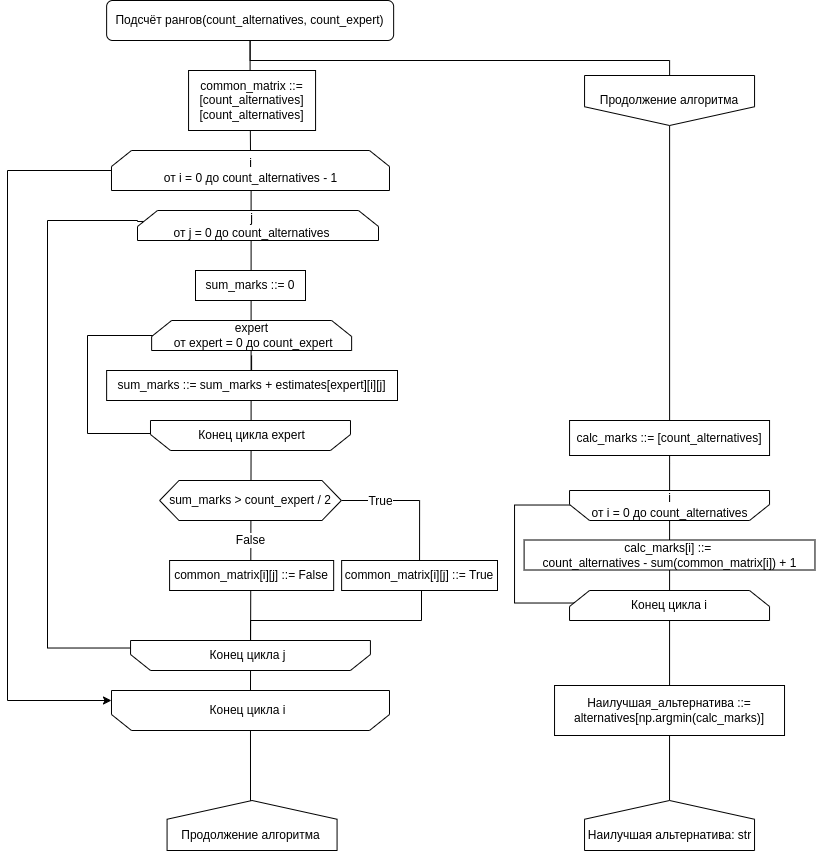

The diagram above was exported from draw.io. Its source (the exported page's mxGraphModel, read from the mxfile embedded in the PNG):
<mxGraphModel dx="384" dy="246" grid="1" gridSize="10" guides="1" tooltips="1" connect="1" arrows="1" fold="1" page="1" pageScale="1" pageWidth="827" pageHeight="1169" math="0" shadow="0">
  <root>
    <mxCell id="0" />
    <mxCell id="1" parent="0" />
    <mxCell id="VbTq8typXkM2bnnXYper-1" style="edgeStyle=orthogonalEdgeStyle;rounded=0;orthogonalLoop=1;jettySize=auto;html=1;entryX=0.5;entryY=1;entryDx=0;entryDy=0;fontSize=12;endArrow=none;endFill=0;startArrow=none;exitX=0.503;exitY=1.004;exitDx=0;exitDy=0;exitPerimeter=0;" edge="1" parent="1" source="VbTq8typXkM2bnnXYper-13" target="VbTq8typXkM2bnnXYper-19">
      <mxGeometry relative="1" as="geometry" />
    </mxCell>
    <mxCell id="VbTq8typXkM2bnnXYper-2" value="False" style="edgeLabel;html=1;align=center;verticalAlign=middle;resizable=0;points=[];fontSize=12;" vertex="1" connectable="0" parent="VbTq8typXkM2bnnXYper-1">
      <mxGeometry x="0.3574" y="1" relative="1" as="geometry">
        <mxPoint x="-1" y="11" as="offset" />
      </mxGeometry>
    </mxCell>
    <mxCell id="VbTq8typXkM2bnnXYper-3" style="edgeStyle=orthogonalEdgeStyle;rounded=0;orthogonalLoop=1;jettySize=auto;html=1;entryX=0.5;entryY=0;entryDx=0;entryDy=0;fontSize=12;endArrow=none;endFill=0;" edge="1" parent="1" source="VbTq8typXkM2bnnXYper-21" target="VbTq8typXkM2bnnXYper-12">
      <mxGeometry relative="1" as="geometry">
        <Array as="points">
          <mxPoint x="424" y="680" />
          <mxPoint x="253" y="680" />
        </Array>
      </mxGeometry>
    </mxCell>
    <mxCell id="VbTq8typXkM2bnnXYper-4" style="edgeStyle=orthogonalEdgeStyle;rounded=0;orthogonalLoop=1;jettySize=auto;html=1;entryX=0.5;entryY=0;entryDx=0;entryDy=0;fontSize=12;endArrow=none;endFill=0;" edge="1" parent="1" source="VbTq8typXkM2bnnXYper-19">
      <mxGeometry relative="1" as="geometry">
        <mxPoint x="253" y="880" as="targetPoint" />
      </mxGeometry>
    </mxCell>
    <mxCell id="VbTq8typXkM2bnnXYper-5" style="edgeStyle=orthogonalEdgeStyle;rounded=0;orthogonalLoop=1;jettySize=auto;html=1;entryX=0.5;entryY=0;entryDx=0;entryDy=0;fontSize=12;endArrow=none;endFill=0;" edge="1" parent="1" source="VbTq8typXkM2bnnXYper-7" target="VbTq8typXkM2bnnXYper-9">
      <mxGeometry relative="1" as="geometry" />
    </mxCell>
    <mxCell id="VbTq8typXkM2bnnXYper-6" style="edgeStyle=orthogonalEdgeStyle;rounded=0;orthogonalLoop=1;jettySize=auto;html=1;entryX=0;entryY=0.75;entryDx=0;entryDy=0;fontSize=12;endArrow=classic;endFill=1;" edge="1" parent="1" source="VbTq8typXkM2bnnXYper-18" target="VbTq8typXkM2bnnXYper-27">
      <mxGeometry relative="1" as="geometry">
        <Array as="points">
          <mxPoint x="90" y="395" />
          <mxPoint x="90" y="493" />
          <mxPoint x="153" y="493" />
        </Array>
      </mxGeometry>
    </mxCell>
    <mxCell id="VbTq8typXkM2bnnXYper-7" value="Подсчёт рангов(count_alternatives,&amp;nbsp;&lt;span style=&quot;background-color: rgb(255, 255, 255);&quot;&gt;count_expert&lt;/span&gt;)" style="rounded=1;whiteSpace=wrap;html=1;" vertex="1" parent="1">
      <mxGeometry x="109.13" y="60" width="287.01" height="40" as="geometry" />
    </mxCell>
    <mxCell id="VbTq8typXkM2bnnXYper-8" style="edgeStyle=orthogonalEdgeStyle;rounded=0;orthogonalLoop=1;jettySize=auto;html=1;entryX=1;entryY=0.75;entryDx=0;entryDy=0;fontSize=12;endArrow=classic;endFill=1;" edge="1" parent="1" source="VbTq8typXkM2bnnXYper-9" target="VbTq8typXkM2bnnXYper-19">
      <mxGeometry relative="1" as="geometry">
        <Array as="points">
          <mxPoint x="10" y="230" />
          <mxPoint x="10" y="760" />
        </Array>
      </mxGeometry>
    </mxCell>
    <mxCell id="VbTq8typXkM2bnnXYper-9" value="" style="shape=loopLimit;whiteSpace=wrap;html=1;labelBackgroundColor=none;fontSize=12;rotation=0;" vertex="1" parent="1">
      <mxGeometry x="113.99000000000001" y="210" width="278" height="40" as="geometry" />
    </mxCell>
    <mxCell id="VbTq8typXkM2bnnXYper-10" style="edgeStyle=orthogonalEdgeStyle;rounded=0;orthogonalLoop=1;jettySize=auto;html=1;entryX=0;entryY=0.75;entryDx=0;entryDy=0;fontSize=12;endArrow=classic;endFill=1;exitX=0.027;exitY=0.365;exitDx=0;exitDy=0;exitPerimeter=0;" edge="1" parent="1" source="VbTq8typXkM2bnnXYper-11" target="VbTq8typXkM2bnnXYper-12">
      <mxGeometry relative="1" as="geometry">
        <Array as="points">
          <mxPoint x="140" y="280" />
          <mxPoint x="50" y="280" />
          <mxPoint x="50" y="707" />
        </Array>
      </mxGeometry>
    </mxCell>
    <mxCell id="VbTq8typXkM2bnnXYper-11" value="" style="shape=loopLimit;whiteSpace=wrap;html=1;labelBackgroundColor=none;fontSize=12;rotation=0;size=20;" vertex="1" parent="1">
      <mxGeometry x="140" y="270" width="241" height="30" as="geometry" />
    </mxCell>
    <mxCell id="VbTq8typXkM2bnnXYper-12" value="" style="shape=loopLimit;whiteSpace=wrap;html=1;labelBackgroundColor=none;fontSize=12;rotation=-180;size=20;" vertex="1" parent="1">
      <mxGeometry x="133.06" y="700" width="239.87" height="30" as="geometry" />
    </mxCell>
    <mxCell id="VbTq8typXkM2bnnXYper-13" value="&lt;span style=&quot;background-color: rgb(255, 255, 255);&quot;&gt;i&lt;br&gt;от i = 0 до count_alternatives - 1&lt;/span&gt;" style="text;html=1;align=center;verticalAlign=middle;resizable=0;points=[];autosize=1;strokeColor=none;fillColor=none;fontSize=12;" vertex="1" parent="1">
      <mxGeometry x="153" y="210" width="200" height="40" as="geometry" />
    </mxCell>
    <mxCell id="VbTq8typXkM2bnnXYper-14" value="&lt;span style=&quot;background-color: rgb(255, 255, 255);&quot;&gt;j&lt;br&gt;от j = 0 до count_alternatives&lt;/span&gt;" style="text;html=1;align=center;verticalAlign=middle;resizable=0;points=[];autosize=1;strokeColor=none;fillColor=none;fontSize=12;" vertex="1" parent="1">
      <mxGeometry x="164.13" y="265" width="180" height="40" as="geometry" />
    </mxCell>
    <mxCell id="VbTq8typXkM2bnnXYper-15" value="sum_marks ::= 0" style="whiteSpace=wrap;html=1;labelBackgroundColor=none;fontSize=12;" vertex="1" parent="1">
      <mxGeometry x="198" y="330" width="110" height="30" as="geometry" />
    </mxCell>
    <mxCell id="VbTq8typXkM2bnnXYper-16" value="" style="shape=loopLimit;whiteSpace=wrap;html=1;labelBackgroundColor=none;fontSize=12;rotation=0;" vertex="1" parent="1">
      <mxGeometry x="154.13" y="380" width="200" height="30" as="geometry" />
    </mxCell>
    <mxCell id="VbTq8typXkM2bnnXYper-17" value="" style="edgeStyle=orthogonalEdgeStyle;rounded=0;orthogonalLoop=1;jettySize=auto;html=1;fontSize=12;endArrow=none;endFill=0;" edge="1" parent="1" source="VbTq8typXkM2bnnXYper-18" target="VbTq8typXkM2bnnXYper-20">
      <mxGeometry relative="1" as="geometry" />
    </mxCell>
    <mxCell id="VbTq8typXkM2bnnXYper-18" value="&lt;span style=&quot;background-color: rgb(255, 255, 255);&quot;&gt;expert&lt;br&gt;&amp;nbsp;от expert = 0 до count_expert&lt;/span&gt;" style="text;html=1;align=center;verticalAlign=middle;resizable=0;points=[];autosize=1;strokeColor=none;fillColor=none;fontSize=12;" vertex="1" parent="1">
      <mxGeometry x="159.13" y="375" width="190" height="40" as="geometry" />
    </mxCell>
    <mxCell id="VbTq8typXkM2bnnXYper-19" value="" style="shape=loopLimit;whiteSpace=wrap;html=1;labelBackgroundColor=none;fontSize=12;rotation=-180;" vertex="1" parent="1">
      <mxGeometry x="113.99000000000001" y="750" width="278" height="40" as="geometry" />
    </mxCell>
    <mxCell id="VbTq8typXkM2bnnXYper-20" value="sum_marks ::=&amp;nbsp;sum_marks + estimates[expert][i][j]" style="whiteSpace=wrap;html=1;labelBackgroundColor=none;fontSize=12;" vertex="1" parent="1">
      <mxGeometry x="109.12999999999994" y="430" width="290.87" height="30" as="geometry" />
    </mxCell>
    <mxCell id="VbTq8typXkM2bnnXYper-21" value="common_matrix[i][j] ::= True" style="whiteSpace=wrap;html=1;labelBackgroundColor=none;fontSize=12;" vertex="1" parent="1">
      <mxGeometry x="344.13" y="620" width="155.87" height="30" as="geometry" />
    </mxCell>
    <mxCell id="VbTq8typXkM2bnnXYper-22" value="&lt;font style=&quot;font-size: 12px;&quot;&gt;common_matrix ::= [count_alternatives][count_alternatives]&lt;/font&gt;" style="whiteSpace=wrap;html=1;labelBackgroundColor=none;fontSize=7;" vertex="1" parent="1">
      <mxGeometry x="191.06" y="130" width="127.01" height="60" as="geometry" />
    </mxCell>
    <mxCell id="VbTq8typXkM2bnnXYper-23" style="edgeStyle=orthogonalEdgeStyle;rounded=0;orthogonalLoop=1;jettySize=auto;html=1;exitX=1;exitY=0.5;exitDx=0;exitDy=0;entryX=0.5;entryY=0;entryDx=0;entryDy=0;fontSize=12;endArrow=none;endFill=0;" edge="1" parent="1" source="VbTq8typXkM2bnnXYper-25" target="VbTq8typXkM2bnnXYper-21">
      <mxGeometry relative="1" as="geometry" />
    </mxCell>
    <mxCell id="VbTq8typXkM2bnnXYper-24" value="True" style="edgeLabel;html=1;align=center;verticalAlign=middle;resizable=0;points=[];fontSize=12;" vertex="1" connectable="0" parent="VbTq8typXkM2bnnXYper-23">
      <mxGeometry x="-0.435" y="-1" relative="1" as="geometry">
        <mxPoint as="offset" />
      </mxGeometry>
    </mxCell>
    <mxCell id="VbTq8typXkM2bnnXYper-25" value="sum_marks &amp;gt; count_expert / 2" style="shape=hexagon;perimeter=hexagonPerimeter2;whiteSpace=wrap;html=1;fixedSize=1;labelBackgroundColor=none;fontSize=12;size=19.379999999999995;" vertex="1" parent="1">
      <mxGeometry x="162.14" y="540" width="181.7" height="40" as="geometry" />
    </mxCell>
    <mxCell id="VbTq8typXkM2bnnXYper-26" value="common_matrix[i][j] ::= False" style="whiteSpace=wrap;html=1;labelBackgroundColor=none;fontSize=12;" vertex="1" parent="1">
      <mxGeometry x="172.09" y="620" width="164.07" height="30" as="geometry" />
    </mxCell>
    <mxCell id="VbTq8typXkM2bnnXYper-27" value="" style="shape=loopLimit;whiteSpace=wrap;html=1;labelBackgroundColor=none;fontSize=12;rotation=-180;size=20;" vertex="1" parent="1">
      <mxGeometry x="152.99" y="480" width="200" height="30" as="geometry" />
    </mxCell>
    <mxCell id="VbTq8typXkM2bnnXYper-28" value="" style="shape=offPageConnector;whiteSpace=wrap;html=1;labelBackgroundColor=none;fontSize=12;rotation=-180;" vertex="1" parent="1">
      <mxGeometry x="169.57" y="860" width="170" height="50" as="geometry" />
    </mxCell>
    <mxCell id="VbTq8typXkM2bnnXYper-29" style="edgeStyle=orthogonalEdgeStyle;rounded=0;orthogonalLoop=1;jettySize=auto;html=1;entryX=0.5;entryY=1;entryDx=0;entryDy=0;fontSize=12;endArrow=none;endFill=0;" edge="1" parent="1" source="VbTq8typXkM2bnnXYper-31" target="VbTq8typXkM2bnnXYper-7">
      <mxGeometry relative="1" as="geometry">
        <Array as="points">
          <mxPoint x="672" y="120" />
          <mxPoint x="253" y="120" />
        </Array>
      </mxGeometry>
    </mxCell>
    <mxCell id="VbTq8typXkM2bnnXYper-30" style="edgeStyle=orthogonalEdgeStyle;rounded=0;orthogonalLoop=1;jettySize=auto;html=1;entryX=0.5;entryY=1;entryDx=0;entryDy=0;fontSize=12;endArrow=none;endFill=0;" edge="1" parent="1" source="VbTq8typXkM2bnnXYper-31" target="VbTq8typXkM2bnnXYper-32">
      <mxGeometry relative="1" as="geometry" />
    </mxCell>
    <mxCell id="VbTq8typXkM2bnnXYper-31" value="&lt;span style=&quot;&quot;&gt;Продолжение алгоритма&lt;/span&gt;" style="shape=offPageConnector;whiteSpace=wrap;html=1;labelBackgroundColor=none;fontSize=12;" vertex="1" parent="1">
      <mxGeometry x="587.06" y="135" width="170" height="50" as="geometry" />
    </mxCell>
    <mxCell id="VbTq8typXkM2bnnXYper-32" value="" style="shape=offPageConnector;whiteSpace=wrap;html=1;labelBackgroundColor=none;fontSize=12;rotation=-180;" vertex="1" parent="1">
      <mxGeometry x="587.04" y="860" width="170" height="50" as="geometry" />
    </mxCell>
    <mxCell id="VbTq8typXkM2bnnXYper-33" value="calc_marks ::= [count_alternatives]" style="whiteSpace=wrap;html=1;labelBackgroundColor=none;fontSize=12;" vertex="1" parent="1">
      <mxGeometry x="572.06" y="480" width="199.99" height="35" as="geometry" />
    </mxCell>
    <mxCell id="VbTq8typXkM2bnnXYper-34" style="edgeStyle=orthogonalEdgeStyle;rounded=0;orthogonalLoop=1;jettySize=auto;html=1;entryX=0;entryY=0.75;entryDx=0;entryDy=0;fontSize=12;endArrow=classic;endFill=1;" edge="1" parent="1" source="VbTq8typXkM2bnnXYper-36" target="VbTq8typXkM2bnnXYper-38">
      <mxGeometry relative="1" as="geometry">
        <Array as="points">
          <mxPoint x="517.05" y="564.5" />
          <mxPoint x="517.05" y="662.5" />
          <mxPoint x="580.05" y="662.5" />
        </Array>
      </mxGeometry>
    </mxCell>
    <mxCell id="VbTq8typXkM2bnnXYper-35" value="" style="shape=loopLimit;whiteSpace=wrap;html=1;labelBackgroundColor=none;fontSize=12;rotation=-180;" vertex="1" parent="1">
      <mxGeometry x="572.04" y="550" width="200" height="30" as="geometry" />
    </mxCell>
    <mxCell id="VbTq8typXkM2bnnXYper-36" value="&lt;span style=&quot;background-color: rgb(255, 255, 255);&quot;&gt;i&lt;br&gt;от i = 0 до count_alternatives&lt;/span&gt;" style="text;html=1;align=center;verticalAlign=middle;resizable=0;points=[];autosize=1;strokeColor=none;fillColor=none;fontSize=12;" vertex="1" parent="1">
      <mxGeometry x="582.05" y="544.5" width="180" height="40" as="geometry" />
    </mxCell>
    <mxCell id="VbTq8typXkM2bnnXYper-37" value="calc_marks[i] ::= &lt;br&gt;count_alternatives - sum(common_matrix[i]) + 1" style="whiteSpace=wrap;html=1;labelBackgroundColor=none;fontSize=12;" vertex="1" parent="1">
      <mxGeometry x="526.5999999999998" y="599.5" width="290.87" height="30" as="geometry" />
    </mxCell>
    <mxCell id="VbTq8typXkM2bnnXYper-38" value="Конец цикла i" style="shape=loopLimit;whiteSpace=wrap;html=1;labelBackgroundColor=none;fontSize=12;rotation=0;size=20;" vertex="1" parent="1">
      <mxGeometry x="572.04" y="650" width="200" height="30" as="geometry" />
    </mxCell>
    <mxCell id="VbTq8typXkM2bnnXYper-39" value="Наилучшая_альтернатива ::= alternatives[np.argmin(calc_marks)]" style="whiteSpace=wrap;html=1;labelBackgroundColor=none;fontSize=12;" vertex="1" parent="1">
      <mxGeometry x="557.04" y="745" width="229.99" height="50" as="geometry" />
    </mxCell>
    <mxCell id="VbTq8typXkM2bnnXYper-40" value="&lt;span style=&quot;&quot;&gt;Наилучшая альтернатива: str&lt;/span&gt;" style="text;html=1;align=center;verticalAlign=middle;resizable=0;points=[];autosize=1;strokeColor=none;fillColor=none;fontSize=12;" vertex="1" parent="1">
      <mxGeometry x="577.06" y="880" width="190" height="30" as="geometry" />
    </mxCell>
    <mxCell id="VbTq8typXkM2bnnXYper-41" value="Продолжение алгоритма" style="text;html=1;align=center;verticalAlign=middle;resizable=0;points=[];autosize=1;strokeColor=none;fillColor=none;fontSize=12;" vertex="1" parent="1">
      <mxGeometry x="172.99" y="880" width="160" height="30" as="geometry" />
    </mxCell>
    <mxCell id="VbTq8typXkM2bnnXYper-42" value="&lt;span style=&quot;background-color: rgb(255, 255, 255);&quot;&gt;Конец цикла i&lt;/span&gt;" style="text;html=1;align=center;verticalAlign=middle;resizable=0;points=[];autosize=1;strokeColor=none;fillColor=none;fontSize=12;" vertex="1" parent="1">
      <mxGeometry x="200" y="755" width="100" height="30" as="geometry" />
    </mxCell>
    <mxCell id="VbTq8typXkM2bnnXYper-43" value="&lt;span style=&quot;background-color: rgb(255, 255, 255);&quot;&gt;Конец цикла j&lt;/span&gt;" style="text;html=1;align=center;verticalAlign=middle;resizable=0;points=[];autosize=1;strokeColor=none;fillColor=none;fontSize=12;" vertex="1" parent="1">
      <mxGeometry x="200" y="700" width="100" height="30" as="geometry" />
    </mxCell>
    <mxCell id="VbTq8typXkM2bnnXYper-44" value="&lt;span style=&quot;background-color: rgb(255, 255, 255);&quot;&gt;Конец цикла&amp;nbsp;&lt;/span&gt;&lt;span style=&quot;background-color: rgb(255, 255, 255);&quot;&gt;expert&lt;/span&gt;" style="text;html=1;align=center;verticalAlign=middle;resizable=0;points=[];autosize=1;strokeColor=none;fillColor=none;fontSize=12;" vertex="1" parent="1">
      <mxGeometry x="189.13" y="480" width="130" height="30" as="geometry" />
    </mxCell>
  </root>
</mxGraphModel>